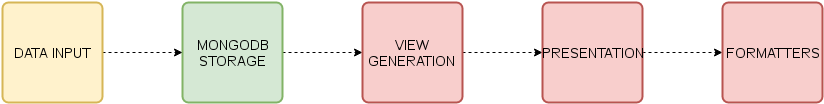

The diagram above was exported from draw.io. Its source (the exported page's mxGraphModel, read from the mxfile embedded in the PNG):
<mxGraphModel dx="876" dy="446" grid="1" gridSize="10" guides="1" tooltips="1" connect="1" arrows="1" fold="1" page="1" pageScale="1" pageWidth="1652" pageHeight="1169" background="#ffffff" math="0" shadow="0">
  <root>
    <mxCell id="0" />
    <mxCell id="1" parent="0" />
    <mxCell id="4" value="" style="edgeStyle=orthogonalEdgeStyle;rounded=0;html=1;shadow=0;dashed=1;jettySize=auto;orthogonalLoop=1;fontSize=14;" edge="1" parent="1" source="2" target="3">
      <mxGeometry relative="1" as="geometry" />
    </mxCell>
    <mxCell id="2" value="MONGODB&lt;div&gt;STORAGE&lt;/div&gt;" style="strokeWidth=2;html=1;shape=mxgraph.flowchart.process;whiteSpace=wrap;fillColor=#d5e8d4;fontSize=14;strokeColor=#82b366;" vertex="1" parent="1">
      <mxGeometry x="391" y="340" width="100" height="100" as="geometry" />
    </mxCell>
    <mxCell id="7" value="" style="edgeStyle=orthogonalEdgeStyle;rounded=0;html=1;shadow=0;dashed=1;jettySize=auto;orthogonalLoop=1;fontSize=14;" edge="1" parent="1" source="5" target="2">
      <mxGeometry relative="1" as="geometry" />
    </mxCell>
    <mxCell id="5" value="DATA INPUT" style="strokeWidth=2;html=1;shape=mxgraph.flowchart.process;whiteSpace=wrap;fillColor=#fff2cc;fontSize=14;strokeColor=#d6b656;" vertex="1" parent="1">
      <mxGeometry x="211" y="340" width="100" height="100" as="geometry" />
    </mxCell>
    <mxCell id="9" value="" style="edgeStyle=orthogonalEdgeStyle;rounded=0;html=1;shadow=0;dashed=1;jettySize=auto;orthogonalLoop=1;fontSize=14;" edge="1" parent="1" source="3" target="8">
      <mxGeometry relative="1" as="geometry" />
    </mxCell>
    <mxCell id="3" value="VIEW GENERATION" style="strokeWidth=2;html=1;shape=mxgraph.flowchart.process;whiteSpace=wrap;fillColor=#f8cecc;fontSize=14;strokeColor=#b85450;" vertex="1" parent="1">
      <mxGeometry x="571" y="340" width="100" height="100" as="geometry" />
    </mxCell>
    <mxCell id="11" value="" style="edgeStyle=orthogonalEdgeStyle;rounded=0;html=1;shadow=0;dashed=1;jettySize=auto;orthogonalLoop=1;fontSize=14;" edge="1" parent="1" source="8" target="10">
      <mxGeometry relative="1" as="geometry" />
    </mxCell>
    <mxCell id="8" value="PRESENTATION" style="strokeWidth=2;html=1;shape=mxgraph.flowchart.process;whiteSpace=wrap;fillColor=#f8cecc;fontSize=14;strokeColor=#b85450;" vertex="1" parent="1">
      <mxGeometry x="751" y="340" width="100" height="100" as="geometry" />
    </mxCell>
    <mxCell id="10" value="FORMATTERS" style="strokeWidth=2;html=1;shape=mxgraph.flowchart.process;whiteSpace=wrap;fillColor=#f8cecc;fontSize=14;strokeColor=#b85450;" vertex="1" parent="1">
      <mxGeometry x="931" y="340" width="100" height="100" as="geometry" />
    </mxCell>
  </root>
</mxGraphModel>